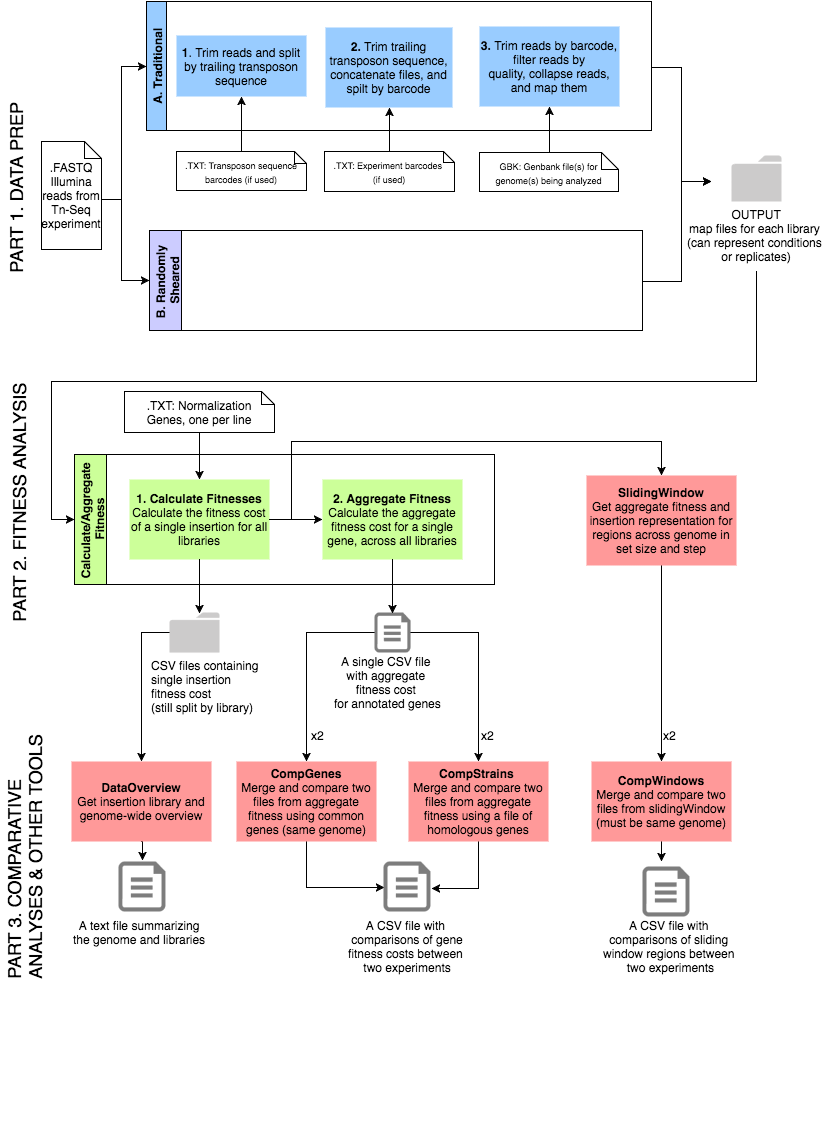

The diagram above was exported from draw.io. Its source (the exported page's mxGraphModel, read from the mxfile embedded in the PNG):
<mxGraphModel dx="913" dy="461" grid="1" gridSize="10" guides="1" tooltips="1" connect="1" arrows="1" fold="1" page="1" pageScale="1" pageWidth="850" pageHeight="1100" background="#ffffff" math="0" shadow="0">
  <root>
    <mxCell id="0" />
    <mxCell id="1" parent="0" />
    <mxCell id="13" style="edgeStyle=orthogonalEdgeStyle;rounded=0;html=1;exitX=1;exitY=0.5;entryX=0;entryY=0.5;jettySize=auto;orthogonalLoop=1;" parent="1" source="3" target="44" edge="1">
      <mxGeometry relative="1" as="geometry">
        <Array as="points">
          <mxPoint x="130" y="278" />
          <mxPoint x="130" y="145" />
        </Array>
      </mxGeometry>
    </mxCell>
    <mxCell id="23" style="edgeStyle=orthogonalEdgeStyle;rounded=0;html=1;exitX=1;exitY=0.5;entryX=0;entryY=0.5;jettySize=auto;orthogonalLoop=1;" parent="1" source="3" target="37" edge="1">
      <mxGeometry relative="1" as="geometry">
        <Array as="points">
          <mxPoint x="130" y="278" />
          <mxPoint x="130" y="359" />
        </Array>
      </mxGeometry>
    </mxCell>
    <mxCell id="3" value=".FASTQ&lt;div&gt;Illumina reads from Tn-Seq experiment&lt;/div&gt;" style="shape=note;whiteSpace=wrap;html=1;size=17;" parent="1" vertex="1">
      <mxGeometry x="50" y="220" width="60" height="108" as="geometry" />
    </mxCell>
    <mxCell id="29" style="edgeStyle=orthogonalEdgeStyle;rounded=0;html=1;exitX=0.5;exitY=0;entryX=0.5;entryY=1;jettySize=auto;orthogonalLoop=1;" parent="1" source="4" target="11" edge="1">
      <mxGeometry relative="1" as="geometry" />
    </mxCell>
    <mxCell id="4" value="&lt;div&gt;&lt;font style=&quot;font-size: 9px&quot;&gt;.TXT:&amp;nbsp;&lt;/font&gt;&lt;span style=&quot;font-size: 9px ; line-height: 1.2&quot;&gt;Experiment barcodes&amp;nbsp;&lt;/span&gt;&lt;/div&gt;&lt;div&gt;&lt;span style=&quot;font-size: 9px ; line-height: 1.2&quot;&gt;(if used)&lt;/span&gt;&lt;/div&gt;" style="shape=note;whiteSpace=wrap;html=1;size=11;" parent="1" vertex="1">
      <mxGeometry x="333" y="230" width="130" height="40" as="geometry" />
    </mxCell>
    <mxCell id="27" style="edgeStyle=orthogonalEdgeStyle;rounded=0;html=1;exitX=0.5;exitY=0;entryX=0.5;entryY=1;jettySize=auto;orthogonalLoop=1;" parent="1" source="5" target="2" edge="1">
      <mxGeometry relative="1" as="geometry" />
    </mxCell>
    <mxCell id="5" value="&lt;div&gt;&lt;font style=&quot;font-size: 9px&quot;&gt;.TXT:&amp;nbsp;&lt;span style=&quot;line-height: 1.2&quot;&gt;Transposon sequence barcodes (if used)&lt;/span&gt;&lt;/font&gt;&lt;/div&gt;" style="shape=note;whiteSpace=wrap;html=1;size=12;" parent="1" vertex="1">
      <mxGeometry x="185" y="230" width="130" height="39" as="geometry" />
    </mxCell>
    <mxCell id="28" style="edgeStyle=orthogonalEdgeStyle;rounded=0;html=1;exitX=0.5;exitY=0;entryX=0.5;entryY=1;jettySize=auto;orthogonalLoop=1;" parent="1" source="6" target="14" edge="1">
      <mxGeometry relative="1" as="geometry" />
    </mxCell>
    <mxCell id="6" value="&lt;div&gt;&lt;font style=&quot;font-size: 9px&quot;&gt;&lt;span style=&quot;line-height: 1.2&quot;&gt;GBK:&amp;nbsp;&lt;/span&gt;&lt;span style=&quot;line-height: 1.2&quot;&gt;Genbank file(s) for genome(s) being analyzed&lt;/span&gt;&lt;/font&gt;&lt;/div&gt;" style="shape=note;whiteSpace=wrap;html=1;size=17;" parent="1" vertex="1">
      <mxGeometry x="488" y="231" width="139" height="39" as="geometry" />
    </mxCell>
    <mxCell id="25" style="edgeStyle=orthogonalEdgeStyle;rounded=0;html=1;entryX=0;entryY=0.5;jettySize=auto;orthogonalLoop=1;exitX=1;exitY=0.5;" parent="1" source="44" edge="1">
      <mxGeometry relative="1" as="geometry">
        <mxPoint x="630" y="146" as="sourcePoint" />
        <mxPoint x="720" y="260" as="targetPoint" />
        <Array as="points">
          <mxPoint x="660" y="146" />
          <mxPoint x="690" y="146" />
          <mxPoint x="690" y="260" />
        </Array>
      </mxGeometry>
    </mxCell>
    <mxCell id="20" value="&lt;font style=&quot;font-size: 18px&quot;&gt;PART 1. DATA PREP&lt;/font&gt;" style="text;html=1;resizable=0;points=[];autosize=1;align=left;verticalAlign=top;spacingTop=-4;rotation=-90;" parent="1" vertex="1">
      <mxGeometry x="-73" y="249" width="190" height="20" as="geometry" />
    </mxCell>
    <mxCell id="21" value="&lt;font style=&quot;font-size: 18px&quot;&gt;PART 2. FITNESS ANALYSIS&lt;/font&gt;" style="text;html=1;resizable=0;points=[];autosize=1;align=left;verticalAlign=top;spacingTop=-4;rotation=-90;" parent="1" vertex="1">
      <mxGeometry x="-100" y="568" width="250" height="20" as="geometry" />
    </mxCell>
    <mxCell id="43" style="edgeStyle=orthogonalEdgeStyle;rounded=0;html=1;exitX=1;exitY=0.5;entryX=0;entryY=0.5;jettySize=auto;orthogonalLoop=1;" parent="1" source="37" edge="1">
      <mxGeometry relative="1" as="geometry">
        <mxPoint x="720" y="260" as="targetPoint" />
        <Array as="points">
          <mxPoint x="651" y="360" />
          <mxPoint x="690" y="360" />
          <mxPoint x="690" y="260" />
        </Array>
      </mxGeometry>
    </mxCell>
    <mxCell id="37" value="B. Randomly&amp;nbsp;&lt;div&gt;Sheared&lt;/div&gt;" style="swimlane;html=1;horizontal=0;startSize=32;fillColor=#CCCCFF;" parent="1" vertex="1">
      <mxGeometry x="158" y="309" width="493" height="100" as="geometry">
        <mxRectangle x="140" y="270" width="429" height="150" as="alternateBounds" />
      </mxGeometry>
    </mxCell>
    <mxCell id="44" value="A. Traditional" style="swimlane;html=1;horizontal=0;startSize=20;fillColor=#99CCFF;" parent="1" vertex="1">
      <mxGeometry x="155" y="80" width="505" height="129" as="geometry">
        <mxRectangle x="130" y="81" width="429" height="150" as="alternateBounds" />
      </mxGeometry>
    </mxCell>
    <mxCell id="2" value="&lt;div&gt;&lt;span style=&quot;line-height: 1.2&quot;&gt;&lt;b&gt;1&lt;/b&gt;. Trim reads and split by trailing transposon sequence&lt;/span&gt;&lt;br&gt;&lt;/div&gt;" style="whiteSpace=wrap;html=1;fillColor=#99CCFF;strokeColor=none;" parent="44" vertex="1">
      <mxGeometry x="30" y="34" width="130" height="61" as="geometry" />
    </mxCell>
    <mxCell id="11" value="&lt;div&gt;&lt;span style=&quot;line-height: 1.2&quot;&gt;&lt;b&gt;2.&amp;nbsp;&lt;/b&gt;Trim trailing transposon sequence, concatenate files, and spilt by barcode&lt;/span&gt;&lt;br&gt;&lt;/div&gt;" style="whiteSpace=wrap;html=1;fillColor=#99CCFF;strokeColor=none;" parent="44" vertex="1">
      <mxGeometry x="179" y="26" width="127" height="80" as="geometry" />
    </mxCell>
    <mxCell id="14" value="&lt;div&gt;&lt;div&gt;&lt;span style=&quot;line-height: 1.2&quot;&gt;&lt;b&gt;3.&amp;nbsp;&lt;/b&gt;Trim reads by barcode, filter reads by quality,&amp;nbsp;&lt;/span&gt;&lt;span style=&quot;line-height: 1.2&quot;&gt;collapse reads, and map them&lt;/span&gt;&lt;/div&gt;&lt;/div&gt;" style="whiteSpace=wrap;html=1;fillColor=#99CCFF;strokeColor=none;" parent="44" vertex="1">
      <mxGeometry x="333" y="25" width="140" height="80" as="geometry" />
    </mxCell>
    <mxCell id="49" value="Calculate/Aggregate&amp;nbsp;&lt;div&gt;Fitness&lt;/div&gt;" style="swimlane;html=1;horizontal=0;startSize=32;fillColor=#CCFF99;" parent="1" vertex="1">
      <mxGeometry x="83" y="533" width="420" height="130" as="geometry">
        <mxRectangle x="140" y="270" width="429" height="150" as="alternateBounds" />
      </mxGeometry>
    </mxCell>
    <mxCell id="63" style="edgeStyle=orthogonalEdgeStyle;rounded=0;html=1;exitX=1;exitY=0.5;entryX=0;entryY=0.5;jettySize=auto;orthogonalLoop=1;" parent="49" source="48" target="58" edge="1">
      <mxGeometry relative="1" as="geometry" />
    </mxCell>
    <mxCell id="48" value="&lt;div&gt;&lt;div&gt;&lt;span style=&quot;line-height: 1.2&quot;&gt;&lt;b&gt;1. Calculate Fitnesses&lt;/b&gt;&lt;/span&gt;&lt;/div&gt;&lt;/div&gt;&lt;div&gt;Calculate the fitness cost of a single insertion for all libraries&lt;/div&gt;" style="whiteSpace=wrap;html=1;fillColor=#CCFF99;strokeColor=none;" parent="49" vertex="1">
      <mxGeometry x="55" y="25" width="140" height="80" as="geometry" />
    </mxCell>
    <mxCell id="58" value="&lt;div&gt;&lt;div&gt;&lt;span style=&quot;line-height: 1.2&quot;&gt;&lt;b&gt;2. Aggregate Fitness&lt;/b&gt;&lt;/span&gt;&lt;/div&gt;&lt;/div&gt;&lt;div&gt;Calculate the aggregate fitness cost for a single gene, across all libraries&lt;/div&gt;" style="whiteSpace=wrap;html=1;fillColor=#CCFF99;strokeColor=none;" parent="49" vertex="1">
      <mxGeometry x="248" y="25" width="140" height="80" as="geometry" />
    </mxCell>
    <mxCell id="62" style="edgeStyle=orthogonalEdgeStyle;rounded=0;html=1;entryX=0;entryY=0.5;jettySize=auto;orthogonalLoop=1;" parent="1" target="49" edge="1">
      <mxGeometry relative="1" as="geometry">
        <mxPoint x="765" y="350" as="sourcePoint" />
        <Array as="points">
          <mxPoint x="765" y="460" />
          <mxPoint x="60" y="460" />
          <mxPoint x="60" y="598" />
        </Array>
      </mxGeometry>
    </mxCell>
    <mxCell id="83" style="edgeStyle=orthogonalEdgeStyle;rounded=0;html=1;entryX=0.5;entryY=0;jettySize=auto;orthogonalLoop=1;" parent="1" source="56" target="80" edge="1">
      <mxGeometry relative="1" as="geometry">
        <Array as="points">
          <mxPoint x="150" y="711" />
        </Array>
      </mxGeometry>
    </mxCell>
    <mxCell id="56" value="" style="shadow=0;dashed=0;html=1;strokeColor=none;labelPosition=center;verticalLabelPosition=bottom;verticalAlign=top;shape=mxgraph.office.concepts.folder;fillColor=#CCCBCB;" parent="1" vertex="1">
      <mxGeometry x="178" y="691" width="50" height="40" as="geometry" />
    </mxCell>
    <mxCell id="59" style="edgeStyle=orthogonalEdgeStyle;rounded=0;html=1;exitX=0.5;exitY=1;entryX=0.5;entryY=0;jettySize=auto;orthogonalLoop=1;" parent="1" source="8" target="48" edge="1">
      <mxGeometry relative="1" as="geometry" />
    </mxCell>
    <mxCell id="8" value="&lt;div&gt;&lt;span style=&quot;line-height: 1.2&quot;&gt;.TXT:&amp;nbsp;&lt;/span&gt;&lt;span style=&quot;line-height: 1.2&quot;&gt;Normalization Genes, one per line&lt;/span&gt;&lt;/div&gt;" style="shape=note;whiteSpace=wrap;html=1;size=13;" parent="1" vertex="1">
      <mxGeometry x="133" y="470" width="150" height="41" as="geometry" />
    </mxCell>
    <mxCell id="61" style="edgeStyle=orthogonalEdgeStyle;rounded=0;html=1;exitX=0.5;exitY=1;entryX=0.6;entryY=0.028;entryPerimeter=0;jettySize=auto;orthogonalLoop=1;" parent="1" source="48" target="56" edge="1">
      <mxGeometry relative="1" as="geometry" />
    </mxCell>
    <mxCell id="51" value="&lt;span&gt;OUTPUT&lt;/span&gt;&lt;div&gt;&lt;span&gt;map files for each library&amp;nbsp;&lt;/span&gt;&lt;/div&gt;&lt;div&gt;&lt;span&gt;(can represent conditions&amp;nbsp;&lt;/span&gt;&lt;/div&gt;&lt;div&gt;&lt;span&gt;or replicates)&lt;/span&gt;&lt;/div&gt;" style="shadow=0;dashed=0;html=1;strokeColor=none;labelPosition=center;verticalLabelPosition=bottom;verticalAlign=top;shape=mxgraph.office.concepts.folder;fillColor=#CCCBCB;" parent="1" vertex="1">
      <mxGeometry x="740" y="234" width="50" height="46" as="geometry" />
    </mxCell>
    <mxCell id="116" style="edgeStyle=orthogonalEdgeStyle;rounded=0;html=1;entryX=0.5;entryY=0;jettySize=auto;orthogonalLoop=1;" parent="1" source="66" target="91" edge="1">
      <mxGeometry relative="1" as="geometry">
        <Array as="points">
          <mxPoint x="315" y="711" />
        </Array>
      </mxGeometry>
    </mxCell>
    <mxCell id="117" style="edgeStyle=orthogonalEdgeStyle;rounded=0;html=1;entryX=0.5;entryY=0;jettySize=auto;orthogonalLoop=1;" parent="1" source="66" target="98" edge="1">
      <mxGeometry relative="1" as="geometry">
        <Array as="points">
          <mxPoint x="487" y="711" />
        </Array>
      </mxGeometry>
    </mxCell>
    <mxCell id="66" value="" style="shadow=0;dashed=0;html=1;strokeColor=none;shape=mxgraph.azure.file;fillColor=#7D7D7D;" parent="1" vertex="1">
      <mxGeometry x="383" y="691" width="36" height="40" as="geometry" />
    </mxCell>
    <mxCell id="67" value="&lt;div style=&quot;text-align: center&quot;&gt;&lt;span style=&quot;line-height: 1.2&quot;&gt;A single CSV file&amp;nbsp;&lt;/span&gt;&lt;br&gt;&lt;/div&gt;&lt;div style=&quot;text-align: center&quot;&gt;with aggregate&amp;nbsp;&lt;/div&gt;&lt;div style=&quot;text-align: center&quot;&gt;fitness cost&amp;nbsp;&lt;/div&gt;&lt;div style=&quot;text-align: center&quot;&gt;for annotated genes&lt;/div&gt;" style="text;html=1;resizable=0;points=[];autosize=1;align=left;verticalAlign=top;spacingTop=-4;" parent="1" vertex="1">
      <mxGeometry x="341" y="731" width="120" height="60" as="geometry" />
    </mxCell>
    <mxCell id="72" value="&lt;font style=&quot;font-size: 18px&quot;&gt;PART 3. COMPARATIVE&amp;nbsp;&lt;/font&gt;&lt;div&gt;&lt;font style=&quot;font-size: 18px&quot;&gt;ANALYSES &amp;amp;&amp;nbsp;&lt;/font&gt;&lt;span style=&quot;font-size: 18px ; line-height: 1.2&quot;&gt;OTHER TOOLS&lt;/span&gt;&lt;/div&gt;" style="text;html=1;resizable=0;points=[];autosize=1;align=left;verticalAlign=top;spacingTop=-4;rotation=-90;" parent="1" vertex="1">
      <mxGeometry x="-100" y="910" width="260" height="40" as="geometry" />
    </mxCell>
    <mxCell id="78" value="&lt;div style=&quot;text-align: left&quot;&gt;&lt;span style=&quot;line-height: 1.2&quot;&gt;CSV files containing&amp;nbsp;&lt;/span&gt;&lt;br&gt;&lt;/div&gt;&lt;div style=&quot;text-align: left&quot;&gt;single insertion&amp;nbsp;&lt;/div&gt;&lt;div style=&quot;text-align: left&quot;&gt;fitness cost&lt;/div&gt;&lt;div style=&quot;text-align: left&quot;&gt;(still split by library)&lt;/div&gt;" style="text;html=1;resizable=0;points=[];autosize=1;align=left;verticalAlign=top;spacingTop=-4;" parent="1" vertex="1">
      <mxGeometry x="158" y="735" width="130" height="60" as="geometry" />
    </mxCell>
    <mxCell id="130" style="edgeStyle=orthogonalEdgeStyle;rounded=0;html=1;exitX=0.5;exitY=1;entryX=0.511;entryY=-0.02;entryPerimeter=0;jettySize=auto;orthogonalLoop=1;" parent="1" source="80" target="89" edge="1">
      <mxGeometry relative="1" as="geometry" />
    </mxCell>
    <mxCell id="80" value="&lt;div&gt;&lt;div&gt;&lt;span style=&quot;line-height: 1.2&quot;&gt;&lt;b&gt;DataOverview&lt;/b&gt;&lt;/span&gt;&lt;/div&gt;&lt;div&gt;&lt;span style=&quot;line-height: 1.2&quot;&gt;Get insertion library and genome-wide overview&lt;/span&gt;&lt;br&gt;&lt;/div&gt;&lt;/div&gt;" style="whiteSpace=wrap;html=1;fillColor=#FF9999;strokeColor=none;" parent="1" vertex="1">
      <mxGeometry x="80" y="840" width="140" height="80" as="geometry" />
    </mxCell>
    <mxCell id="89" value="" style="shadow=0;dashed=0;html=1;strokeColor=none;shape=mxgraph.azure.file;fillColor=#7D7D7D;" parent="1" vertex="1">
      <mxGeometry x="127" y="940" width="47" height="50" as="geometry" />
    </mxCell>
    <mxCell id="90" value="&lt;div style=&quot;text-align: center&quot;&gt;&lt;span style=&quot;line-height: 1.2&quot;&gt;A text file summarizing&lt;/span&gt;&lt;/div&gt;&lt;div style=&quot;text-align: center&quot;&gt;the genome and libraries&lt;/div&gt;" style="text;html=1;resizable=0;points=[];autosize=1;align=left;verticalAlign=top;spacingTop=-4;" parent="1" vertex="1">
      <mxGeometry x="80" y="995" width="150" height="30" as="geometry" />
    </mxCell>
    <mxCell id="108" style="edgeStyle=orthogonalEdgeStyle;rounded=0;html=1;exitX=0.5;exitY=1;entryX=0.021;entryY=0.52;entryPerimeter=0;jettySize=auto;orthogonalLoop=1;" parent="1" source="91" target="96" edge="1">
      <mxGeometry relative="1" as="geometry" />
    </mxCell>
    <mxCell id="91" value="&lt;div&gt;&lt;div&gt;&lt;span style=&quot;line-height: 1.2&quot;&gt;&lt;b&gt;CompGenes&lt;/b&gt;&lt;/span&gt;&lt;/div&gt;&lt;div&gt;&lt;span style=&quot;line-height: 1.2&quot;&gt;Merge and compare two files from aggregate fitness using common genes (same genome)&lt;/span&gt;&lt;br&gt;&lt;/div&gt;&lt;/div&gt;" style="whiteSpace=wrap;html=1;fillColor=#FF9999;strokeColor=none;" parent="1" vertex="1">
      <mxGeometry x="245" y="840" width="140" height="80" as="geometry" />
    </mxCell>
    <mxCell id="94" value="x2" style="text;html=1;resizable=0;points=[];autosize=1;align=left;verticalAlign=top;spacingTop=-4;" parent="1" vertex="1">
      <mxGeometry x="318" y="805" width="30" height="20" as="geometry" />
    </mxCell>
    <mxCell id="96" value="" style="shadow=0;dashed=0;html=1;strokeColor=none;shape=mxgraph.azure.file;fillColor=#7D7D7D;" parent="1" vertex="1">
      <mxGeometry x="392" y="940" width="47" height="50" as="geometry" />
    </mxCell>
    <mxCell id="97" value="&lt;div style=&quot;text-align: center&quot;&gt;&lt;span style=&quot;line-height: 1.2&quot;&gt;A CSV file with&amp;nbsp;&lt;/span&gt;&lt;/div&gt;&lt;div style=&quot;text-align: center&quot;&gt;comparisons of gene&lt;/div&gt;&lt;div style=&quot;text-align: center&quot;&gt;fitness costs between&amp;nbsp;&lt;/div&gt;&lt;div style=&quot;text-align: center&quot;&gt;two experiments&lt;/div&gt;" style="text;html=1;resizable=0;points=[];autosize=1;align=left;verticalAlign=top;spacingTop=-4;" parent="1" vertex="1">
      <mxGeometry x="355" y="995" width="130" height="60" as="geometry" />
    </mxCell>
    <mxCell id="109" style="edgeStyle=orthogonalEdgeStyle;rounded=0;html=1;exitX=0.5;exitY=1;entryX=1.021;entryY=0.54;entryPerimeter=0;jettySize=auto;orthogonalLoop=1;" parent="1" source="98" target="96" edge="1">
      <mxGeometry relative="1" as="geometry" />
    </mxCell>
    <mxCell id="98" value="&lt;div&gt;&lt;div&gt;&lt;span style=&quot;line-height: 1.2&quot;&gt;&lt;b&gt;CompStrains&amp;nbsp;&lt;/b&gt;&lt;/span&gt;&lt;/div&gt;&lt;div&gt;&lt;span style=&quot;line-height: 1.2&quot;&gt;Merge and compare two files from aggregate fitness using a file of homologous genes&lt;/span&gt;&lt;br&gt;&lt;/div&gt;&lt;/div&gt;" style="whiteSpace=wrap;html=1;fillColor=#FF9999;strokeColor=none;" parent="1" vertex="1">
      <mxGeometry x="417" y="840" width="140" height="80" as="geometry" />
    </mxCell>
    <mxCell id="105" value="x2" style="text;html=1;resizable=0;points=[];autosize=1;align=left;verticalAlign=top;spacingTop=-4;" parent="1" vertex="1">
      <mxGeometry x="488" y="805" width="30" height="20" as="geometry" />
    </mxCell>
    <mxCell id="114" style="edgeStyle=orthogonalEdgeStyle;rounded=0;html=1;exitX=0.5;exitY=1;entryX=0.5;entryY=0.025;entryPerimeter=0;jettySize=auto;orthogonalLoop=1;" parent="1" source="58" target="66" edge="1">
      <mxGeometry relative="1" as="geometry" />
    </mxCell>
    <mxCell id="123" style="edgeStyle=orthogonalEdgeStyle;rounded=0;html=1;exitX=0.5;exitY=1;entryX=0.5;entryY=0;jettySize=auto;orthogonalLoop=1;" parent="1" source="118" target="122" edge="1">
      <mxGeometry relative="1" as="geometry" />
    </mxCell>
    <mxCell id="118" value="&lt;div&gt;&lt;div&gt;&lt;span style=&quot;line-height: 1.2&quot;&gt;&lt;b&gt;SlidingWindow&lt;/b&gt;&lt;/span&gt;&lt;/div&gt;&lt;div&gt;&lt;span style=&quot;line-height: 1.2&quot;&gt;Get aggregate fitness and insertion representation for regions across genome in set size and step&lt;/span&gt;&lt;br&gt;&lt;/div&gt;&lt;/div&gt;" style="whiteSpace=wrap;html=1;fillColor=#FF9999;strokeColor=none;" parent="1" vertex="1">
      <mxGeometry x="595" y="554" width="150" height="90" as="geometry" />
    </mxCell>
    <mxCell id="120" style="edgeStyle=orthogonalEdgeStyle;rounded=0;html=1;exitX=1;exitY=0.5;entryX=0.5;entryY=0;jettySize=auto;orthogonalLoop=1;" parent="1" source="48" target="118" edge="1">
      <mxGeometry relative="1" as="geometry">
        <Array as="points">
          <mxPoint x="300" y="598" />
          <mxPoint x="300" y="520" />
          <mxPoint x="670" y="520" />
        </Array>
      </mxGeometry>
    </mxCell>
    <mxCell id="128" style="edgeStyle=orthogonalEdgeStyle;rounded=0;html=1;exitX=0.5;exitY=1;jettySize=auto;orthogonalLoop=1;" parent="1" source="122" edge="1">
      <mxGeometry relative="1" as="geometry">
        <mxPoint x="670" y="940" as="targetPoint" />
      </mxGeometry>
    </mxCell>
    <mxCell id="122" value="&lt;div&gt;&lt;div&gt;&lt;span style=&quot;line-height: 1.2&quot;&gt;&lt;b&gt;CompWindows&lt;/b&gt;&lt;/span&gt;&lt;/div&gt;&lt;div&gt;&lt;span style=&quot;line-height: 1.2&quot;&gt;Merge and compare two files from slidingWindow (must be same genome)&lt;/span&gt;&lt;br&gt;&lt;/div&gt;&lt;/div&gt;" style="whiteSpace=wrap;html=1;fillColor=#FF9999;strokeColor=none;" parent="1" vertex="1">
      <mxGeometry x="600" y="840" width="140" height="80" as="geometry" />
    </mxCell>
    <mxCell id="124" value="x2" style="text;html=1;resizable=0;points=[];autosize=1;align=left;verticalAlign=top;spacingTop=-4;" parent="1" vertex="1">
      <mxGeometry x="670" y="805" width="30" height="20" as="geometry" />
    </mxCell>
    <mxCell id="125" value="" style="shadow=0;dashed=0;html=1;strokeColor=none;shape=mxgraph.azure.file;fillColor=#7D7D7D;" parent="1" vertex="1">
      <mxGeometry x="651" y="945" width="47" height="50" as="geometry" />
    </mxCell>
    <mxCell id="129" value="&lt;div style=&quot;text-align: center&quot;&gt;&lt;span style=&quot;line-height: 1.2&quot;&gt;A CSV file with&amp;nbsp;&lt;/span&gt;&lt;/div&gt;&lt;div style=&quot;text-align: center&quot;&gt;comparisons of sliding&amp;nbsp;&lt;/div&gt;&lt;div style=&quot;text-align: center&quot;&gt;window regions&amp;nbsp;&lt;span style=&quot;line-height: 1.2&quot;&gt;between&amp;nbsp;&lt;/span&gt;&lt;/div&gt;&lt;div style=&quot;text-align: center&quot;&gt;two experiments&lt;/div&gt;" style="text;html=1;resizable=0;points=[];autosize=1;align=left;verticalAlign=top;spacingTop=-4;" parent="1" vertex="1">
      <mxGeometry x="610" y="995" width="150" height="60" as="geometry" />
    </mxCell>
  </root>
</mxGraphModel>